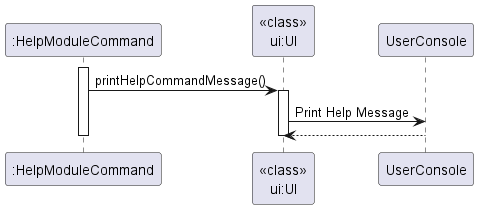

The diagram above was rendered by PlantUML. Its source (embedded in the PNG):
@startuml
'https://plantuml.com/sequence-diagram

activate ":HelpModuleCommand"

":HelpModuleCommand" -> "<<class>>\nui:UI" : printHelpCommandMessage()
activate "<<class>>\nui:UI"

"<<class>>\nui:UI" -> UserConsole : Print Help Message
"<<class>>\nui:UI" <-- UserConsole

deactivate "<<class>>\nui:UI"

deactivate ":HelpModuleCommand"
@enduml